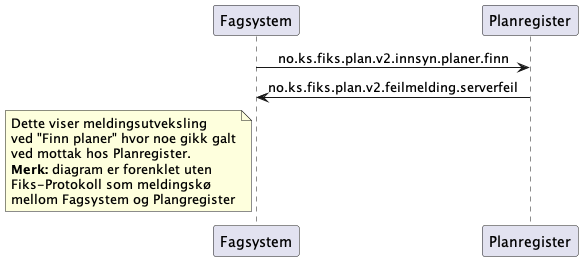

The diagram above was rendered by PlantUML. Its source (embedded in the PNG):
@startuml
skinparam sequenceMessageAlign center 

participant Fagsystem as "Fagsystem"
participant Plangregister as "Planregister"

Fagsystem -> Plangregister : no.ks.fiks.plan.v2.innsyn.planer.finn
Fagsystem <- Plangregister : no.ks.fiks.plan.v2.feilmelding.serverfeil


note left of Fagsystem
Dette viser meldingsutveksling
ved "Finn planer" hvor noe gikk galt
ved mottak hos Planregister.
**Merk:** diagram er forenklet uten
Fiks-Protokoll som meldingskø
mellom Fagsystem og Plangregister
end note

@enduml